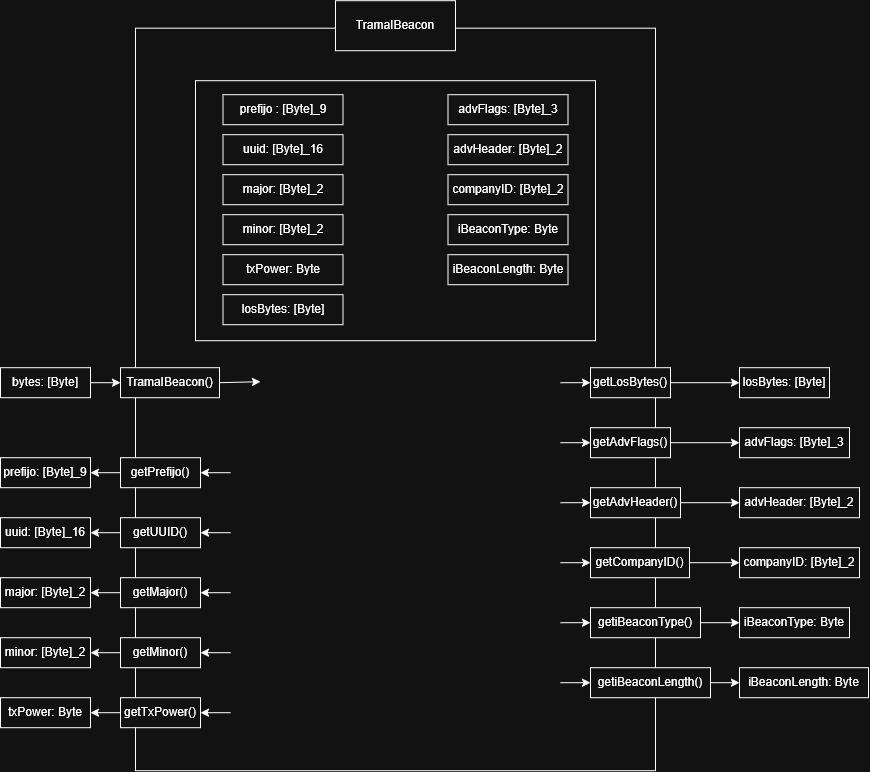

The diagram above was exported from draw.io. Its source (the exported page's mxGraphModel, read from the mxfile embedded in the PNG):
<mxGraphModel dx="1288" dy="779" grid="1" gridSize="10" guides="1" tooltips="1" connect="1" arrows="1" fold="1" page="1" pageScale="1" pageWidth="850" pageHeight="1100" math="0" shadow="0">
  <root>
    <mxCell id="0" />
    <mxCell id="1" parent="0" />
    <mxCell id="VvrJcnpvFrV5XVGtjKhC-60" parent="1" style="rounded=0;whiteSpace=wrap;html=1;" value="" vertex="1">
      <mxGeometry height="742.5" width="520" x="175" y="57.5" as="geometry" />
    </mxCell>
    <mxCell id="VvrJcnpvFrV5XVGtjKhC-61" edge="1" parent="1" source="VvrJcnpvFrV5XVGtjKhC-63" style="endArrow=classic;html=1;rounded=0;exitX=0;exitY=0.5;exitDx=0;exitDy=0;entryX=1;entryY=0.5;entryDx=0;entryDy=0;" target="VvrJcnpvFrV5XVGtjKhC-64" value="">
      <mxGeometry height="50" relative="1" width="50" as="geometry">
        <mxPoint x="130" y="527" as="sourcePoint" />
        <mxPoint x="120" y="502" as="targetPoint" />
      </mxGeometry>
    </mxCell>
    <mxCell id="VvrJcnpvFrV5XVGtjKhC-62" edge="1" parent="1" style="endArrow=classic;html=1;rounded=0;entryX=1;entryY=0.5;entryDx=0;entryDy=0;" target="VvrJcnpvFrV5XVGtjKhC-63" value="">
      <mxGeometry height="50" relative="1" width="50" as="geometry">
        <mxPoint x="270" y="502" as="sourcePoint" />
        <mxPoint x="190" y="527" as="targetPoint" />
      </mxGeometry>
    </mxCell>
    <mxCell id="VvrJcnpvFrV5XVGtjKhC-63" parent="1" style="rounded=0;whiteSpace=wrap;html=1;" value="getPrefijo()" vertex="1">
      <mxGeometry height="30" width="80" x="160" y="487" as="geometry" />
    </mxCell>
    <mxCell id="VvrJcnpvFrV5XVGtjKhC-64" parent="1" style="rounded=0;whiteSpace=wrap;html=1;" value="prefijo: [Byte]_9" vertex="1">
      <mxGeometry height="30" width="90" x="40" y="487" as="geometry" />
    </mxCell>
    <mxCell id="VvrJcnpvFrV5XVGtjKhC-65" parent="1" style="rounded=0;whiteSpace=wrap;html=1;" value="TramaIBeacon" vertex="1">
      <mxGeometry height="50" width="120" x="375" y="30" as="geometry" />
    </mxCell>
    <mxCell id="VvrJcnpvFrV5XVGtjKhC-77" edge="1" parent="1" source="VvrJcnpvFrV5XVGtjKhC-79" style="endArrow=classic;html=1;rounded=0;exitX=0;exitY=0.5;exitDx=0;exitDy=0;entryX=1;entryY=0.5;entryDx=0;entryDy=0;" target="VvrJcnpvFrV5XVGtjKhC-80" value="">
      <mxGeometry height="50" relative="1" width="50" as="geometry">
        <mxPoint x="130" y="587" as="sourcePoint" />
        <mxPoint x="120" y="562" as="targetPoint" />
      </mxGeometry>
    </mxCell>
    <mxCell id="VvrJcnpvFrV5XVGtjKhC-78" edge="1" parent="1" style="endArrow=classic;html=1;rounded=0;entryX=1;entryY=0.5;entryDx=0;entryDy=0;" target="VvrJcnpvFrV5XVGtjKhC-79" value="">
      <mxGeometry height="50" relative="1" width="50" as="geometry">
        <mxPoint x="270" y="562" as="sourcePoint" />
        <mxPoint x="190" y="587" as="targetPoint" />
      </mxGeometry>
    </mxCell>
    <mxCell id="VvrJcnpvFrV5XVGtjKhC-79" parent="1" style="rounded=0;whiteSpace=wrap;html=1;" value="getUUID()" vertex="1">
      <mxGeometry height="30" width="80" x="160" y="547" as="geometry" />
    </mxCell>
    <mxCell id="VvrJcnpvFrV5XVGtjKhC-80" parent="1" style="rounded=0;whiteSpace=wrap;html=1;" value="uuid: [Byte]_16" vertex="1">
      <mxGeometry height="30" width="90" x="40" y="547" as="geometry" />
    </mxCell>
    <mxCell id="VvrJcnpvFrV5XVGtjKhC-81" edge="1" parent="1" source="VvrJcnpvFrV5XVGtjKhC-83" style="endArrow=classic;html=1;rounded=0;exitX=0;exitY=0.5;exitDx=0;exitDy=0;entryX=1;entryY=0.5;entryDx=0;entryDy=0;" target="VvrJcnpvFrV5XVGtjKhC-84" value="">
      <mxGeometry height="50" relative="1" width="50" as="geometry">
        <mxPoint x="130" y="647" as="sourcePoint" />
        <mxPoint x="120" y="622" as="targetPoint" />
      </mxGeometry>
    </mxCell>
    <mxCell id="VvrJcnpvFrV5XVGtjKhC-82" edge="1" parent="1" style="endArrow=classic;html=1;rounded=0;entryX=1;entryY=0.5;entryDx=0;entryDy=0;" target="VvrJcnpvFrV5XVGtjKhC-83" value="">
      <mxGeometry height="50" relative="1" width="50" as="geometry">
        <mxPoint x="270" y="622" as="sourcePoint" />
        <mxPoint x="190" y="647" as="targetPoint" />
      </mxGeometry>
    </mxCell>
    <mxCell id="VvrJcnpvFrV5XVGtjKhC-83" parent="1" style="rounded=0;whiteSpace=wrap;html=1;" value="getMajor()" vertex="1">
      <mxGeometry height="30" width="80" x="160" y="607" as="geometry" />
    </mxCell>
    <mxCell id="VvrJcnpvFrV5XVGtjKhC-84" parent="1" style="rounded=0;whiteSpace=wrap;html=1;" value="major: [Byte]_2" vertex="1">
      <mxGeometry height="30" width="90" x="40" y="607" as="geometry" />
    </mxCell>
    <mxCell id="VvrJcnpvFrV5XVGtjKhC-85" edge="1" parent="1" source="VvrJcnpvFrV5XVGtjKhC-87" style="endArrow=classic;html=1;rounded=0;exitX=0;exitY=0.5;exitDx=0;exitDy=0;entryX=1;entryY=0.5;entryDx=0;entryDy=0;" target="VvrJcnpvFrV5XVGtjKhC-88" value="">
      <mxGeometry height="50" relative="1" width="50" as="geometry">
        <mxPoint x="130" y="707" as="sourcePoint" />
        <mxPoint x="120" y="682" as="targetPoint" />
      </mxGeometry>
    </mxCell>
    <mxCell id="VvrJcnpvFrV5XVGtjKhC-86" edge="1" parent="1" style="endArrow=classic;html=1;rounded=0;entryX=1;entryY=0.5;entryDx=0;entryDy=0;" target="VvrJcnpvFrV5XVGtjKhC-87" value="">
      <mxGeometry height="50" relative="1" width="50" as="geometry">
        <mxPoint x="270" y="682" as="sourcePoint" />
        <mxPoint x="190" y="707" as="targetPoint" />
      </mxGeometry>
    </mxCell>
    <mxCell id="VvrJcnpvFrV5XVGtjKhC-87" parent="1" style="rounded=0;whiteSpace=wrap;html=1;" value="getMinor()" vertex="1">
      <mxGeometry height="30" width="80" x="160" y="667" as="geometry" />
    </mxCell>
    <mxCell id="VvrJcnpvFrV5XVGtjKhC-88" parent="1" style="rounded=0;whiteSpace=wrap;html=1;" value="minor: [Byte]_2" vertex="1">
      <mxGeometry height="30" width="90" x="40" y="667" as="geometry" />
    </mxCell>
    <mxCell id="VvrJcnpvFrV5XVGtjKhC-89" edge="1" parent="1" source="VvrJcnpvFrV5XVGtjKhC-91" style="endArrow=classic;html=1;rounded=0;exitX=0;exitY=0.5;exitDx=0;exitDy=0;entryX=1;entryY=0.5;entryDx=0;entryDy=0;" target="VvrJcnpvFrV5XVGtjKhC-92" value="">
      <mxGeometry height="50" relative="1" width="50" as="geometry">
        <mxPoint x="130" y="767" as="sourcePoint" />
        <mxPoint x="120" y="742" as="targetPoint" />
      </mxGeometry>
    </mxCell>
    <mxCell id="VvrJcnpvFrV5XVGtjKhC-90" edge="1" parent="1" style="endArrow=classic;html=1;rounded=0;entryX=1;entryY=0.5;entryDx=0;entryDy=0;" target="VvrJcnpvFrV5XVGtjKhC-91" value="">
      <mxGeometry height="50" relative="1" width="50" as="geometry">
        <mxPoint x="270" y="742" as="sourcePoint" />
        <mxPoint x="190" y="767" as="targetPoint" />
      </mxGeometry>
    </mxCell>
    <mxCell id="VvrJcnpvFrV5XVGtjKhC-91" parent="1" style="rounded=0;whiteSpace=wrap;html=1;" value="getTxPower()" vertex="1">
      <mxGeometry height="30" width="80" x="160" y="727" as="geometry" />
    </mxCell>
    <mxCell id="VvrJcnpvFrV5XVGtjKhC-92" parent="1" style="rounded=0;whiteSpace=wrap;html=1;" value="txPower: Byte" vertex="1">
      <mxGeometry height="30" width="90" x="40" y="727" as="geometry" />
    </mxCell>
    <mxCell id="VvrJcnpvFrV5XVGtjKhC-104" edge="1" parent="1" style="endArrow=classic;html=1;rounded=0;entryX=0;entryY=0.5;entryDx=0;entryDy=0;" target="VvrJcnpvFrV5XVGtjKhC-105" value="">
      <mxGeometry height="50" relative="1" width="50" as="geometry">
        <mxPoint x="600" y="412" as="sourcePoint" />
        <mxPoint x="620" y="412" as="targetPoint" />
      </mxGeometry>
    </mxCell>
    <mxCell id="VvrJcnpvFrV5XVGtjKhC-105" parent="1" style="rounded=0;whiteSpace=wrap;html=1;" value="getLosBytes()" vertex="1">
      <mxGeometry height="30" width="80" x="630" y="397" as="geometry" />
    </mxCell>
    <mxCell id="VvrJcnpvFrV5XVGtjKhC-106" edge="1" parent="1" source="VvrJcnpvFrV5XVGtjKhC-105" style="endArrow=classic;html=1;rounded=0;exitX=1;exitY=0.5;exitDx=0;exitDy=0;entryX=0;entryY=0.5;entryDx=0;entryDy=0;" target="VvrJcnpvFrV5XVGtjKhC-107" value="">
      <mxGeometry height="50" relative="1" width="50" as="geometry">
        <mxPoint x="710" y="472" as="sourcePoint" />
        <mxPoint x="760" y="412" as="targetPoint" />
      </mxGeometry>
    </mxCell>
    <mxCell id="VvrJcnpvFrV5XVGtjKhC-107" parent="1" style="rounded=0;whiteSpace=wrap;html=1;" value="losBytes: [Byte]" vertex="1">
      <mxGeometry height="30" width="90" x="779" y="397" as="geometry" />
    </mxCell>
    <mxCell id="VvrJcnpvFrV5XVGtjKhC-109" edge="1" parent="1" style="endArrow=classic;html=1;rounded=0;entryX=0;entryY=0.5;entryDx=0;entryDy=0;" target="VvrJcnpvFrV5XVGtjKhC-110" value="">
      <mxGeometry height="50" relative="1" width="50" as="geometry">
        <mxPoint x="600" y="472" as="sourcePoint" />
        <mxPoint x="620" y="472" as="targetPoint" />
      </mxGeometry>
    </mxCell>
    <mxCell id="VvrJcnpvFrV5XVGtjKhC-110" parent="1" style="rounded=0;whiteSpace=wrap;html=1;" value="getAdvFlags()" vertex="1">
      <mxGeometry height="30" width="80" x="630" y="457" as="geometry" />
    </mxCell>
    <mxCell id="VvrJcnpvFrV5XVGtjKhC-111" edge="1" parent="1" source="VvrJcnpvFrV5XVGtjKhC-110" style="endArrow=classic;html=1;rounded=0;exitX=1;exitY=0.5;exitDx=0;exitDy=0;entryX=0;entryY=0.5;entryDx=0;entryDy=0;" target="VvrJcnpvFrV5XVGtjKhC-112" value="">
      <mxGeometry height="50" relative="1" width="50" as="geometry">
        <mxPoint x="710" y="532" as="sourcePoint" />
        <mxPoint x="760" y="472" as="targetPoint" />
      </mxGeometry>
    </mxCell>
    <mxCell id="VvrJcnpvFrV5XVGtjKhC-112" parent="1" style="rounded=0;whiteSpace=wrap;html=1;" value="advFlags: [Byte]_3" vertex="1">
      <mxGeometry height="30" width="110" x="779" y="457" as="geometry" />
    </mxCell>
    <mxCell id="VvrJcnpvFrV5XVGtjKhC-117" edge="1" parent="1" style="endArrow=classic;html=1;rounded=0;entryX=0;entryY=0.5;entryDx=0;entryDy=0;" target="VvrJcnpvFrV5XVGtjKhC-118" value="">
      <mxGeometry height="50" relative="1" width="50" as="geometry">
        <mxPoint x="600" y="532" as="sourcePoint" />
        <mxPoint x="630" y="532" as="targetPoint" />
      </mxGeometry>
    </mxCell>
    <mxCell id="VvrJcnpvFrV5XVGtjKhC-118" parent="1" style="rounded=0;whiteSpace=wrap;html=1;" value="getAdvHeader()" vertex="1">
      <mxGeometry height="30" width="90" x="630" y="517" as="geometry" />
    </mxCell>
    <mxCell id="VvrJcnpvFrV5XVGtjKhC-119" edge="1" parent="1" source="VvrJcnpvFrV5XVGtjKhC-118" style="endArrow=classic;html=1;rounded=0;exitX=1;exitY=0.5;exitDx=0;exitDy=0;entryX=0;entryY=0.5;entryDx=0;entryDy=0;" target="VvrJcnpvFrV5XVGtjKhC-120" value="">
      <mxGeometry height="50" relative="1" width="50" as="geometry">
        <mxPoint x="710" y="592" as="sourcePoint" />
        <mxPoint x="760" y="532" as="targetPoint" />
      </mxGeometry>
    </mxCell>
    <mxCell id="VvrJcnpvFrV5XVGtjKhC-120" parent="1" style="rounded=0;whiteSpace=wrap;html=1;" value="advHeader: [Byte]_2" vertex="1">
      <mxGeometry height="30" width="120" x="779" y="517" as="geometry" />
    </mxCell>
    <mxCell id="VvrJcnpvFrV5XVGtjKhC-121" edge="1" parent="1" style="endArrow=classic;html=1;rounded=0;entryX=0;entryY=0.5;entryDx=0;entryDy=0;" target="VvrJcnpvFrV5XVGtjKhC-122" value="">
      <mxGeometry height="50" relative="1" width="50" as="geometry">
        <mxPoint x="600" y="592" as="sourcePoint" />
        <mxPoint x="620" y="592" as="targetPoint" />
      </mxGeometry>
    </mxCell>
    <mxCell id="VvrJcnpvFrV5XVGtjKhC-122" parent="1" style="rounded=0;whiteSpace=wrap;html=1;" value="getCompanyID()" vertex="1">
      <mxGeometry height="30" width="99" x="630" y="577" as="geometry" />
    </mxCell>
    <mxCell id="VvrJcnpvFrV5XVGtjKhC-123" edge="1" parent="1" source="VvrJcnpvFrV5XVGtjKhC-122" style="endArrow=classic;html=1;rounded=0;exitX=1;exitY=0.5;exitDx=0;exitDy=0;entryX=0;entryY=0.5;entryDx=0;entryDy=0;" target="VvrJcnpvFrV5XVGtjKhC-124" value="">
      <mxGeometry height="50" relative="1" width="50" as="geometry">
        <mxPoint x="710" y="652" as="sourcePoint" />
        <mxPoint x="760" y="592" as="targetPoint" />
      </mxGeometry>
    </mxCell>
    <mxCell id="VvrJcnpvFrV5XVGtjKhC-124" parent="1" style="rounded=0;whiteSpace=wrap;html=1;" value="companyID: [Byte]_2" vertex="1">
      <mxGeometry height="30" width="120" x="779" y="577" as="geometry" />
    </mxCell>
    <mxCell id="VvrJcnpvFrV5XVGtjKhC-125" edge="1" parent="1" style="endArrow=classic;html=1;rounded=0;entryX=0;entryY=0.5;entryDx=0;entryDy=0;" target="VvrJcnpvFrV5XVGtjKhC-126" value="">
      <mxGeometry height="50" relative="1" width="50" as="geometry">
        <mxPoint x="600" y="652" as="sourcePoint" />
        <mxPoint x="620" y="652" as="targetPoint" />
      </mxGeometry>
    </mxCell>
    <mxCell id="VvrJcnpvFrV5XVGtjKhC-126" parent="1" style="rounded=0;whiteSpace=wrap;html=1;" value="getiBeaconType()" vertex="1">
      <mxGeometry height="30" width="110" x="630" y="637" as="geometry" />
    </mxCell>
    <mxCell id="VvrJcnpvFrV5XVGtjKhC-127" edge="1" parent="1" source="VvrJcnpvFrV5XVGtjKhC-126" style="endArrow=classic;html=1;rounded=0;exitX=1;exitY=0.5;exitDx=0;exitDy=0;entryX=0;entryY=0.5;entryDx=0;entryDy=0;" target="VvrJcnpvFrV5XVGtjKhC-128" value="">
      <mxGeometry height="50" relative="1" width="50" as="geometry">
        <mxPoint x="710" y="712" as="sourcePoint" />
        <mxPoint x="760" y="652" as="targetPoint" />
      </mxGeometry>
    </mxCell>
    <mxCell id="VvrJcnpvFrV5XVGtjKhC-128" parent="1" style="rounded=0;whiteSpace=wrap;html=1;" value="iBeaconType: Byte" vertex="1">
      <mxGeometry height="30" width="110" x="779" y="637" as="geometry" />
    </mxCell>
    <mxCell id="VvrJcnpvFrV5XVGtjKhC-129" edge="1" parent="1" style="endArrow=classic;html=1;rounded=0;entryX=0;entryY=0.5;entryDx=0;entryDy=0;" target="VvrJcnpvFrV5XVGtjKhC-130" value="">
      <mxGeometry height="50" relative="1" width="50" as="geometry">
        <mxPoint x="600" y="712" as="sourcePoint" />
        <mxPoint x="620" y="712" as="targetPoint" />
      </mxGeometry>
    </mxCell>
    <mxCell id="VvrJcnpvFrV5XVGtjKhC-130" parent="1" style="rounded=0;whiteSpace=wrap;html=1;" value="getiBeaconLength()" vertex="1">
      <mxGeometry height="30" width="120" x="630" y="697" as="geometry" />
    </mxCell>
    <mxCell id="VvrJcnpvFrV5XVGtjKhC-131" edge="1" parent="1" source="VvrJcnpvFrV5XVGtjKhC-130" style="endArrow=classic;html=1;rounded=0;exitX=1;exitY=0.5;exitDx=0;exitDy=0;entryX=0;entryY=0.5;entryDx=0;entryDy=0;" target="VvrJcnpvFrV5XVGtjKhC-132" value="">
      <mxGeometry height="50" relative="1" width="50" as="geometry">
        <mxPoint x="710" y="772" as="sourcePoint" />
        <mxPoint x="760" y="712" as="targetPoint" />
      </mxGeometry>
    </mxCell>
    <mxCell id="VvrJcnpvFrV5XVGtjKhC-132" parent="1" style="rounded=0;whiteSpace=wrap;html=1;" value="iBeaconLength: Byte" vertex="1">
      <mxGeometry height="30" width="129" x="779" y="697" as="geometry" />
    </mxCell>
    <mxCell id="VvrJcnpvFrV5XVGtjKhC-133" parent="1" style="rounded=0;whiteSpace=wrap;html=1;" value="bytes: [Byte]" vertex="1">
      <mxGeometry height="30" width="90" x="40" y="397" as="geometry" />
    </mxCell>
    <mxCell id="VvrJcnpvFrV5XVGtjKhC-134" edge="1" parent="1" source="VvrJcnpvFrV5XVGtjKhC-133" style="endArrow=classic;html=1;rounded=0;exitX=1;exitY=0.5;exitDx=0;exitDy=0;" target="VvrJcnpvFrV5XVGtjKhC-135" value="">
      <mxGeometry height="50" relative="1" width="50" as="geometry">
        <mxPoint x="370" y="397" as="sourcePoint" />
        <mxPoint x="160" y="412" as="targetPoint" />
      </mxGeometry>
    </mxCell>
    <mxCell id="VvrJcnpvFrV5XVGtjKhC-135" parent="1" style="rounded=0;whiteSpace=wrap;html=1;" value="TramaIBeacon()" vertex="1">
      <mxGeometry height="30" width="99" x="160" y="397" as="geometry" />
    </mxCell>
    <mxCell id="VvrJcnpvFrV5XVGtjKhC-138" edge="1" parent="1" source="VvrJcnpvFrV5XVGtjKhC-135" style="endArrow=classic;html=1;rounded=0;exitX=1;exitY=0.5;exitDx=0;exitDy=0;" value="">
      <mxGeometry height="50" relative="1" width="50" as="geometry">
        <mxPoint x="370" y="466" as="sourcePoint" />
        <mxPoint x="300" y="411" as="targetPoint" />
      </mxGeometry>
    </mxCell>
    <mxCell id="VvrJcnpvFrV5XVGtjKhC-139" parent="1" style="rounded=0;whiteSpace=wrap;html=1;" value="" vertex="1">
      <mxGeometry height="260" width="400" x="235" y="110" as="geometry" />
    </mxCell>
    <mxCell id="VvrJcnpvFrV5XVGtjKhC-140" parent="1" style="rounded=0;whiteSpace=wrap;html=1;" value="prefijo : [Byte]_9" vertex="1">
      <mxGeometry height="30" width="120" x="262.5" y="124" as="geometry" />
    </mxCell>
    <mxCell id="VvrJcnpvFrV5XVGtjKhC-141" parent="1" style="rounded=0;whiteSpace=wrap;html=1;" value="txPower: Byte" vertex="1">
      <mxGeometry height="30" width="120" x="262.5" y="284" as="geometry" />
    </mxCell>
    <mxCell id="VvrJcnpvFrV5XVGtjKhC-142" parent="1" style="rounded=0;whiteSpace=wrap;html=1;" value="minor: [Byte]_2" vertex="1">
      <mxGeometry height="30" width="120" x="262.5" y="244" as="geometry" />
    </mxCell>
    <mxCell id="VvrJcnpvFrV5XVGtjKhC-143" parent="1" style="rounded=0;whiteSpace=wrap;html=1;" value="major: [Byte]_2" vertex="1">
      <mxGeometry height="30" width="120" x="262.5" y="204" as="geometry" />
    </mxCell>
    <mxCell id="VvrJcnpvFrV5XVGtjKhC-144" parent="1" style="rounded=0;whiteSpace=wrap;html=1;" value="uuid: [Byte]_16" vertex="1">
      <mxGeometry height="30" width="120" x="262.5" y="164" as="geometry" />
    </mxCell>
    <mxCell id="VvrJcnpvFrV5XVGtjKhC-145" parent="1" style="rounded=0;whiteSpace=wrap;html=1;" value="iBeaconType: Byte" vertex="1">
      <mxGeometry height="30" width="120" x="487.5" y="244" as="geometry" />
    </mxCell>
    <mxCell id="VvrJcnpvFrV5XVGtjKhC-146" parent="1" style="rounded=0;whiteSpace=wrap;html=1;" value="companyID: [Byte]_2" vertex="1">
      <mxGeometry height="30" width="120" x="487.5" y="204" as="geometry" />
    </mxCell>
    <mxCell id="VvrJcnpvFrV5XVGtjKhC-147" parent="1" style="rounded=0;whiteSpace=wrap;html=1;" value="advHeader: [Byte]_2" vertex="1">
      <mxGeometry height="30" width="120" x="487.5" y="164" as="geometry" />
    </mxCell>
    <mxCell id="VvrJcnpvFrV5XVGtjKhC-148" parent="1" style="rounded=0;whiteSpace=wrap;html=1;" value="advFlags: [Byte]_3" vertex="1">
      <mxGeometry height="30" width="120" x="487.5" y="124" as="geometry" />
    </mxCell>
    <mxCell id="VvrJcnpvFrV5XVGtjKhC-149" parent="1" style="rounded=0;whiteSpace=wrap;html=1;" value="losBytes: [Byte]" vertex="1">
      <mxGeometry height="30" width="120" x="262.5" y="324" as="geometry" />
    </mxCell>
    <mxCell id="VvrJcnpvFrV5XVGtjKhC-150" parent="1" style="rounded=0;whiteSpace=wrap;html=1;" value="iBeaconLength: Byte" vertex="1">
      <mxGeometry height="30" width="120" x="487.5" y="284" as="geometry" />
    </mxCell>
  </root>
</mxGraphModel>